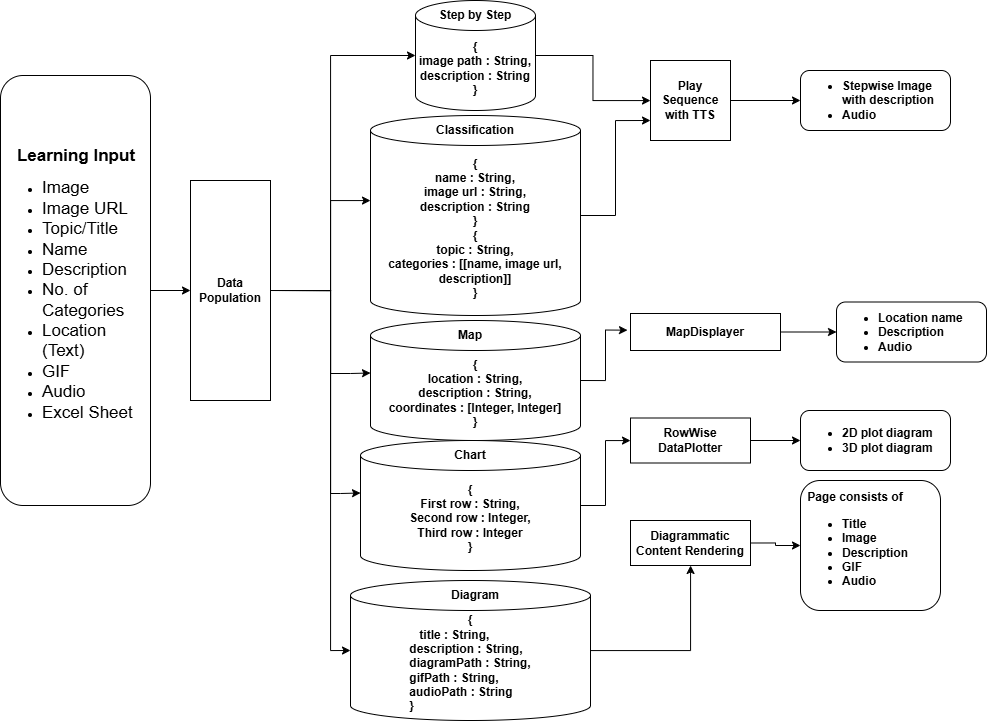

The diagram above was exported from draw.io. Its source (the exported page's mxGraphModel, read from the mxfile embedded in the PNG):
<mxGraphModel dx="2111" dy="1103" grid="0" gridSize="10" guides="1" tooltips="1" connect="1" arrows="1" fold="1" page="0" pageScale="1" pageWidth="850" pageHeight="1100" math="0" shadow="0">
  <root>
    <mxCell id="0" />
    <mxCell id="1" parent="0" />
    <mxCell id="sLu17Z5gKe7qYR4bXrfA-32" style="edgeStyle=orthogonalEdgeStyle;rounded=0;orthogonalLoop=1;jettySize=auto;html=1;exitX=1;exitY=0.5;exitDx=0;exitDy=0;fontStyle=1" parent="1" source="sLu17Z5gKe7qYR4bXrfA-1" target="sLu17Z5gKe7qYR4bXrfA-4" edge="1">
      <mxGeometry relative="1" as="geometry">
        <Array as="points">
          <mxPoint x="220" y="270" />
          <mxPoint x="220" y="180" />
        </Array>
      </mxGeometry>
    </mxCell>
    <mxCell id="sLu17Z5gKe7qYR4bXrfA-1" value="Data Population" style="rounded=0;whiteSpace=wrap;html=1;fontStyle=1" parent="1" vertex="1">
      <mxGeometry x="80" y="160" width="80" height="220" as="geometry" />
    </mxCell>
    <mxCell id="sLu17Z5gKe7qYR4bXrfA-21" style="edgeStyle=orthogonalEdgeStyle;rounded=0;orthogonalLoop=1;jettySize=auto;html=1;exitX=1;exitY=0.5;exitDx=0;exitDy=0;exitPerimeter=0;fontStyle=1" parent="1" source="sLu17Z5gKe7qYR4bXrfA-3" target="sLu17Z5gKe7qYR4bXrfA-8" edge="1">
      <mxGeometry relative="1" as="geometry" />
    </mxCell>
    <mxCell id="sLu17Z5gKe7qYR4bXrfA-3" value="&lt;b&gt;{&lt;/b&gt;&lt;div&gt;&lt;b&gt;image path : String,&lt;/b&gt;&lt;/div&gt;&lt;div&gt;&lt;b&gt;description : String&lt;/b&gt;&lt;/div&gt;&lt;div&gt;&lt;b&gt;}&lt;/b&gt;&lt;/div&gt;" style="shape=cylinder3;whiteSpace=wrap;html=1;boundedLbl=1;backgroundOutline=1;size=15;align=center;" parent="1" vertex="1">
      <mxGeometry x="305" y="-20" width="120" height="110" as="geometry" />
    </mxCell>
    <mxCell id="sLu17Z5gKe7qYR4bXrfA-22" style="edgeStyle=orthogonalEdgeStyle;rounded=0;orthogonalLoop=1;jettySize=auto;html=1;exitX=1;exitY=0.5;exitDx=0;exitDy=0;exitPerimeter=0;entryX=0;entryY=0.75;entryDx=0;entryDy=0;fontStyle=1" parent="1" source="sLu17Z5gKe7qYR4bXrfA-4" target="sLu17Z5gKe7qYR4bXrfA-8" edge="1">
      <mxGeometry relative="1" as="geometry" />
    </mxCell>
    <mxCell id="sLu17Z5gKe7qYR4bXrfA-4" value="&lt;b style=&quot;&quot;&gt;{&lt;/b&gt;&lt;div&gt;&lt;div style=&quot;&quot;&gt;name : String,&lt;/div&gt;&lt;div style=&quot;font-weight: 400;&quot;&gt;&lt;b&gt;image url : String,&lt;/b&gt;&lt;/div&gt;&lt;div style=&quot;font-weight: 400;&quot;&gt;&lt;b&gt;description : String&lt;/b&gt;&lt;/div&gt;&lt;div style=&quot;font-weight: 400;&quot;&gt;&lt;b&gt;}&lt;/b&gt;&lt;/div&gt;&lt;/div&gt;&lt;div style=&quot;font-weight: 400;&quot;&gt;&lt;b&gt;{&lt;/b&gt;&lt;/div&gt;&lt;div style=&quot;font-weight: 400;&quot;&gt;&lt;b&gt;topic : String,&lt;/b&gt;&lt;/div&gt;&lt;div style=&quot;font-weight: 400;&quot;&gt;&lt;b&gt;categories : [[name, image url, description]]&lt;/b&gt;&lt;/div&gt;&lt;div style=&quot;font-weight: 400;&quot;&gt;&lt;b&gt;}&lt;/b&gt;&lt;/div&gt;" style="shape=cylinder3;whiteSpace=wrap;html=1;boundedLbl=1;backgroundOutline=1;size=15;fontStyle=1;align=center;" parent="1" vertex="1">
      <mxGeometry x="260" y="95" width="210" height="200" as="geometry" />
    </mxCell>
    <mxCell id="sLu17Z5gKe7qYR4bXrfA-5" value="&lt;b style=&quot;&quot;&gt;{&lt;/b&gt;&lt;div style=&quot;font-weight: 400;&quot;&gt;&lt;b&gt;location : String,&lt;/b&gt;&lt;/div&gt;&lt;div style=&quot;font-weight: 400;&quot;&gt;&lt;b&gt;description : String,&lt;/b&gt;&lt;/div&gt;&lt;div style=&quot;font-weight: 400;&quot;&gt;&lt;b&gt;coordinates : [Integer, Integer]&lt;/b&gt;&lt;/div&gt;&lt;div style=&quot;font-weight: 400;&quot;&gt;&lt;b&gt;}&lt;/b&gt;&lt;/div&gt;" style="shape=cylinder3;whiteSpace=wrap;html=1;boundedLbl=1;backgroundOutline=1;size=15;fontStyle=1;align=center;" parent="1" vertex="1">
      <mxGeometry x="260" y="300" width="210" height="120" as="geometry" />
    </mxCell>
    <mxCell id="sLu17Z5gKe7qYR4bXrfA-23" style="edgeStyle=orthogonalEdgeStyle;rounded=0;orthogonalLoop=1;jettySize=auto;html=1;exitX=1;exitY=0.5;exitDx=0;exitDy=0;exitPerimeter=0;fontStyle=1" parent="1" source="sLu17Z5gKe7qYR4bXrfA-6" target="sLu17Z5gKe7qYR4bXrfA-16" edge="1">
      <mxGeometry relative="1" as="geometry" />
    </mxCell>
    <mxCell id="sLu17Z5gKe7qYR4bXrfA-6" value="&lt;b style=&quot;&quot;&gt;{&lt;/b&gt;&lt;div style=&quot;font-weight: 400;&quot;&gt;&lt;b&gt;First row : String,&lt;/b&gt;&lt;/div&gt;&lt;div style=&quot;font-weight: 400;&quot;&gt;&lt;b&gt;Second row : Integer,&lt;/b&gt;&lt;/div&gt;&lt;div style=&quot;font-weight: 400;&quot;&gt;&lt;b&gt;Third row : Integer&lt;/b&gt;&lt;/div&gt;&lt;div style=&quot;font-weight: 400;&quot;&gt;&lt;b&gt;}&lt;/b&gt;&lt;/div&gt;" style="shape=cylinder3;whiteSpace=wrap;html=1;boundedLbl=1;backgroundOutline=1;size=15;fontStyle=1;align=center;" parent="1" vertex="1">
      <mxGeometry x="250" y="420" width="220" height="130" as="geometry" />
    </mxCell>
    <mxCell id="sLu17Z5gKe7qYR4bXrfA-24" value="" style="edgeStyle=orthogonalEdgeStyle;rounded=0;orthogonalLoop=1;jettySize=auto;html=1;fontStyle=1" parent="1" source="sLu17Z5gKe7qYR4bXrfA-7" target="sLu17Z5gKe7qYR4bXrfA-17" edge="1">
      <mxGeometry relative="1" as="geometry" />
    </mxCell>
    <mxCell id="sLu17Z5gKe7qYR4bXrfA-7" value="&lt;b style=&quot;text-align: left;&quot;&gt;{&lt;/b&gt;&lt;div style=&quot;font-weight: 400; text-align: left;&quot;&gt;&lt;b&gt;&amp;nbsp; &amp;nbsp;title : String,&lt;/b&gt;&lt;/div&gt;&lt;div style=&quot;font-weight: 400; text-align: left;&quot;&gt;&lt;b&gt;description : String,&lt;/b&gt;&lt;/div&gt;&lt;div style=&quot;font-weight: 400; text-align: left;&quot;&gt;&lt;b&gt;diagramPath : String,&lt;/b&gt;&lt;/div&gt;&lt;div style=&quot;font-weight: 400; text-align: left;&quot;&gt;&lt;b&gt;gifPath : String,&lt;/b&gt;&lt;/div&gt;&lt;div style=&quot;font-weight: 400; text-align: left;&quot;&gt;&lt;b&gt;audioPath : String&lt;/b&gt;&lt;/div&gt;&lt;div style=&quot;font-weight: 400; text-align: left;&quot;&gt;&lt;b&gt;}&lt;/b&gt;&lt;/div&gt;" style="shape=cylinder3;whiteSpace=wrap;html=1;boundedLbl=1;backgroundOutline=1;size=15;fontStyle=1" parent="1" vertex="1">
      <mxGeometry x="240" y="560" width="240" height="140" as="geometry" />
    </mxCell>
    <mxCell id="sLu17Z5gKe7qYR4bXrfA-38" style="edgeStyle=orthogonalEdgeStyle;rounded=0;orthogonalLoop=1;jettySize=auto;html=1;exitX=1;exitY=0.5;exitDx=0;exitDy=0;entryX=0;entryY=0.5;entryDx=0;entryDy=0;fontStyle=1" parent="1" source="sLu17Z5gKe7qYR4bXrfA-8" target="sLu17Z5gKe7qYR4bXrfA-36" edge="1">
      <mxGeometry relative="1" as="geometry" />
    </mxCell>
    <mxCell id="sLu17Z5gKe7qYR4bXrfA-8" value="Play Sequence with TTS" style="whiteSpace=wrap;html=1;aspect=fixed;fontStyle=1" parent="1" vertex="1">
      <mxGeometry x="540" y="40" width="80" height="80" as="geometry" />
    </mxCell>
    <mxCell id="sLu17Z5gKe7qYR4bXrfA-44" style="edgeStyle=orthogonalEdgeStyle;rounded=0;orthogonalLoop=1;jettySize=auto;html=1;exitX=1;exitY=0.5;exitDx=0;exitDy=0;fontStyle=1" parent="1" source="sLu17Z5gKe7qYR4bXrfA-10" target="sLu17Z5gKe7qYR4bXrfA-39" edge="1">
      <mxGeometry relative="1" as="geometry" />
    </mxCell>
    <mxCell id="sLu17Z5gKe7qYR4bXrfA-10" value="MapDisplayer" style="rounded=0;whiteSpace=wrap;html=1;fontStyle=1" parent="1" vertex="1">
      <mxGeometry x="520" y="293" width="150" height="37" as="geometry" />
    </mxCell>
    <mxCell id="sLu17Z5gKe7qYR4bXrfA-43" style="edgeStyle=orthogonalEdgeStyle;rounded=0;orthogonalLoop=1;jettySize=auto;html=1;exitX=1;exitY=0.5;exitDx=0;exitDy=0;entryX=0;entryY=0.5;entryDx=0;entryDy=0;fontStyle=1" parent="1" source="sLu17Z5gKe7qYR4bXrfA-16" target="sLu17Z5gKe7qYR4bXrfA-40" edge="1">
      <mxGeometry relative="1" as="geometry" />
    </mxCell>
    <mxCell id="sLu17Z5gKe7qYR4bXrfA-16" value="RowWise&lt;div&gt;DataPlotter&lt;/div&gt;" style="rounded=0;whiteSpace=wrap;html=1;fontStyle=1" parent="1" vertex="1">
      <mxGeometry x="520" y="397.5" width="120" height="45" as="geometry" />
    </mxCell>
    <mxCell id="sLu17Z5gKe7qYR4bXrfA-42" style="edgeStyle=orthogonalEdgeStyle;rounded=0;orthogonalLoop=1;jettySize=auto;html=1;exitX=1;exitY=0.5;exitDx=0;exitDy=0;entryX=0;entryY=0.5;entryDx=0;entryDy=0;fontStyle=1" parent="1" source="sLu17Z5gKe7qYR4bXrfA-17" target="sLu17Z5gKe7qYR4bXrfA-41" edge="1">
      <mxGeometry relative="1" as="geometry" />
    </mxCell>
    <mxCell id="sLu17Z5gKe7qYR4bXrfA-17" value="Diagrammatic Content Rendering" style="rounded=0;whiteSpace=wrap;html=1;fontStyle=1" parent="1" vertex="1">
      <mxGeometry x="520" y="500" width="120" height="45" as="geometry" />
    </mxCell>
    <mxCell id="sLu17Z5gKe7qYR4bXrfA-20" style="edgeStyle=orthogonalEdgeStyle;rounded=0;orthogonalLoop=1;jettySize=auto;html=1;exitX=1;exitY=0.5;exitDx=0;exitDy=0;exitPerimeter=0;entryX=-0.02;entryY=0.45;entryDx=0;entryDy=0;entryPerimeter=0;fontStyle=1" parent="1" source="sLu17Z5gKe7qYR4bXrfA-5" target="sLu17Z5gKe7qYR4bXrfA-10" edge="1">
      <mxGeometry relative="1" as="geometry" />
    </mxCell>
    <mxCell id="sLu17Z5gKe7qYR4bXrfA-31" style="edgeStyle=orthogonalEdgeStyle;rounded=0;orthogonalLoop=1;jettySize=auto;html=1;exitX=1;exitY=0.5;exitDx=0;exitDy=0;entryX=0;entryY=0.5;entryDx=0;entryDy=0;entryPerimeter=0;fontStyle=1" parent="1" source="sLu17Z5gKe7qYR4bXrfA-1" target="sLu17Z5gKe7qYR4bXrfA-3" edge="1">
      <mxGeometry relative="1" as="geometry">
        <Array as="points">
          <mxPoint x="220" y="270" />
          <mxPoint x="220" y="35" />
        </Array>
      </mxGeometry>
    </mxCell>
    <mxCell id="sLu17Z5gKe7qYR4bXrfA-33" style="edgeStyle=orthogonalEdgeStyle;rounded=0;orthogonalLoop=1;jettySize=auto;html=1;exitX=1;exitY=0.5;exitDx=0;exitDy=0;entryX=0;entryY=0;entryDx=0;entryDy=52.5;entryPerimeter=0;fontStyle=1" parent="1" source="sLu17Z5gKe7qYR4bXrfA-1" target="sLu17Z5gKe7qYR4bXrfA-5" edge="1">
      <mxGeometry relative="1" as="geometry">
        <Array as="points">
          <mxPoint x="220" y="270" />
          <mxPoint x="220" y="353" />
          <mxPoint x="240" y="353" />
        </Array>
      </mxGeometry>
    </mxCell>
    <mxCell id="sLu17Z5gKe7qYR4bXrfA-34" style="edgeStyle=orthogonalEdgeStyle;rounded=0;orthogonalLoop=1;jettySize=auto;html=1;exitX=1;exitY=0.5;exitDx=0;exitDy=0;entryX=0;entryY=0;entryDx=0;entryDy=52.5;entryPerimeter=0;fontStyle=1" parent="1" source="sLu17Z5gKe7qYR4bXrfA-1" target="sLu17Z5gKe7qYR4bXrfA-6" edge="1">
      <mxGeometry relative="1" as="geometry">
        <Array as="points">
          <mxPoint x="220" y="270" />
          <mxPoint x="220" y="473" />
          <mxPoint x="230" y="473" />
        </Array>
      </mxGeometry>
    </mxCell>
    <mxCell id="sLu17Z5gKe7qYR4bXrfA-35" style="edgeStyle=orthogonalEdgeStyle;rounded=0;orthogonalLoop=1;jettySize=auto;html=1;exitX=1;exitY=0.5;exitDx=0;exitDy=0;entryX=0;entryY=0.5;entryDx=0;entryDy=0;entryPerimeter=0;fontStyle=1" parent="1" source="sLu17Z5gKe7qYR4bXrfA-1" target="sLu17Z5gKe7qYR4bXrfA-7" edge="1">
      <mxGeometry relative="1" as="geometry">
        <Array as="points">
          <mxPoint x="220" y="270" />
          <mxPoint x="220" y="630" />
        </Array>
      </mxGeometry>
    </mxCell>
    <mxCell id="sLu17Z5gKe7qYR4bXrfA-36" value="&lt;div&gt;&lt;ul&gt;&lt;li&gt;&lt;b&gt;Stepwise Image with description&lt;/b&gt;&lt;/li&gt;&lt;li&gt;&lt;b&gt;Audio&lt;/b&gt;&lt;/li&gt;&lt;/ul&gt;&lt;/div&gt;" style="rounded=1;whiteSpace=wrap;html=1;align=left;" parent="1" vertex="1">
      <mxGeometry x="690" y="50" width="150" height="60" as="geometry" />
    </mxCell>
    <mxCell id="sLu17Z5gKe7qYR4bXrfA-39" value="&lt;div&gt;&lt;ul&gt;&lt;li&gt;&lt;b&gt;Location name&lt;/b&gt;&lt;/li&gt;&lt;li&gt;&lt;b&gt;Description&lt;/b&gt;&lt;/li&gt;&lt;li&gt;&lt;b&gt;Audio&lt;/b&gt;&lt;/li&gt;&lt;/ul&gt;&lt;/div&gt;" style="rounded=1;whiteSpace=wrap;html=1;align=left;" parent="1" vertex="1">
      <mxGeometry x="726" y="281.5" width="150" height="60" as="geometry" />
    </mxCell>
    <mxCell id="sLu17Z5gKe7qYR4bXrfA-40" value="&lt;div&gt;&lt;ul&gt;&lt;li&gt;&lt;b&gt;2D plot diagram&lt;/b&gt;&lt;/li&gt;&lt;li&gt;&lt;b&gt;3D plot diagram&lt;/b&gt;&lt;/li&gt;&lt;/ul&gt;&lt;/div&gt;" style="rounded=1;whiteSpace=wrap;html=1;align=left;" parent="1" vertex="1">
      <mxGeometry x="690" y="390" width="150" height="60" as="geometry" />
    </mxCell>
    <mxCell id="sLu17Z5gKe7qYR4bXrfA-41" value="&lt;div style=&quot;text-align: center;&quot;&gt;&lt;span style=&quot;background-color: transparent; color: light-dark(rgb(0, 0, 0), rgb(255, 255, 255));&quot;&gt;&lt;b&gt;Page consists of&lt;/b&gt;&lt;/span&gt;&lt;/div&gt;&lt;div&gt;&lt;ul&gt;&lt;li&gt;&lt;b&gt;Title&lt;/b&gt;&lt;/li&gt;&lt;li&gt;&lt;b&gt;Image&amp;nbsp;&lt;/b&gt;&lt;/li&gt;&lt;li&gt;&lt;b&gt;Description&lt;/b&gt;&lt;/li&gt;&lt;li&gt;&lt;b&gt;GIF&lt;/b&gt;&lt;/li&gt;&lt;li&gt;&lt;b&gt;Audio&lt;/b&gt;&lt;/li&gt;&lt;/ul&gt;&lt;/div&gt;" style="rounded=1;whiteSpace=wrap;html=1;align=left;" parent="1" vertex="1">
      <mxGeometry x="690" y="460" width="140" height="130" as="geometry" />
    </mxCell>
    <mxCell id="sLu17Z5gKe7qYR4bXrfA-46" style="edgeStyle=orthogonalEdgeStyle;rounded=0;orthogonalLoop=1;jettySize=auto;html=1;exitX=1;exitY=0.5;exitDx=0;exitDy=0;entryX=0;entryY=0.5;entryDx=0;entryDy=0;" parent="1" source="sLu17Z5gKe7qYR4bXrfA-45" target="sLu17Z5gKe7qYR4bXrfA-1" edge="1">
      <mxGeometry relative="1" as="geometry" />
    </mxCell>
    <mxCell id="sLu17Z5gKe7qYR4bXrfA-45" value="&lt;div style=&quot;text-align: center;&quot;&gt;&lt;span style=&quot;background-color: transparent; color: light-dark(rgb(0, 0, 0), rgb(255, 255, 255)); font-size: 17px;&quot;&gt;&lt;b&gt;Learning Input&lt;/b&gt;&lt;/span&gt;&lt;/div&gt;&lt;ul&gt;&lt;li&gt;&lt;font style=&quot;font-size: 17px;&quot;&gt;Image&lt;/font&gt;&lt;/li&gt;&lt;li&gt;&lt;font style=&quot;font-size: 17px;&quot;&gt;Image URL&lt;/font&gt;&lt;/li&gt;&lt;li&gt;&lt;font style=&quot;font-size: 17px;&quot;&gt;Topic/Title&lt;/font&gt;&lt;/li&gt;&lt;li&gt;&lt;font style=&quot;font-size: 17px;&quot;&gt;Name&lt;/font&gt;&lt;/li&gt;&lt;li&gt;&lt;font style=&quot;font-size: 17px;&quot;&gt;Description&lt;/font&gt;&lt;/li&gt;&lt;li&gt;&lt;font style=&quot;font-size: 17px;&quot;&gt;No. of Categories&lt;/font&gt;&lt;/li&gt;&lt;li&gt;&lt;font style=&quot;font-size: 17px;&quot;&gt;Location (Text)&lt;/font&gt;&lt;/li&gt;&lt;li&gt;&lt;font style=&quot;font-size: 17px;&quot;&gt;GIF&lt;/font&gt;&lt;/li&gt;&lt;li&gt;&lt;font style=&quot;font-size: 17px;&quot;&gt;Audio&lt;/font&gt;&lt;/li&gt;&lt;li&gt;&lt;font style=&quot;font-size: 17px;&quot;&gt;Excel Sheet&lt;/font&gt;&lt;/li&gt;&lt;/ul&gt;" style="rounded=1;whiteSpace=wrap;html=1;align=left;" parent="1" vertex="1">
      <mxGeometry x="-110" y="55" width="150" height="430" as="geometry" />
    </mxCell>
    <mxCell id="sLu17Z5gKe7qYR4bXrfA-47" value="&lt;b&gt;Step by Step&lt;/b&gt;" style="text;html=1;align=center;verticalAlign=middle;whiteSpace=wrap;rounded=0;" parent="1" vertex="1">
      <mxGeometry x="300" y="-20" width="130" height="30" as="geometry" />
    </mxCell>
    <mxCell id="sLu17Z5gKe7qYR4bXrfA-48" value="&lt;b&gt;Classification&lt;/b&gt;" style="text;html=1;align=center;verticalAlign=middle;whiteSpace=wrap;rounded=0;" parent="1" vertex="1">
      <mxGeometry x="300" y="95" width="130" height="30" as="geometry" />
    </mxCell>
    <mxCell id="sLu17Z5gKe7qYR4bXrfA-49" value="&lt;b&gt;Map&lt;/b&gt;" style="text;html=1;align=center;verticalAlign=middle;whiteSpace=wrap;rounded=0;" parent="1" vertex="1">
      <mxGeometry x="295" y="300" width="130" height="30" as="geometry" />
    </mxCell>
    <mxCell id="sLu17Z5gKe7qYR4bXrfA-50" value="&lt;b&gt;Chart&lt;/b&gt;" style="text;html=1;align=center;verticalAlign=middle;whiteSpace=wrap;rounded=0;" parent="1" vertex="1">
      <mxGeometry x="295" y="420" width="130" height="30" as="geometry" />
    </mxCell>
    <mxCell id="sLu17Z5gKe7qYR4bXrfA-51" value="&lt;b&gt;Diagram&lt;/b&gt;" style="text;html=1;align=center;verticalAlign=middle;whiteSpace=wrap;rounded=0;" parent="1" vertex="1">
      <mxGeometry x="300" y="560" width="130" height="30" as="geometry" />
    </mxCell>
  </root>
</mxGraphModel>